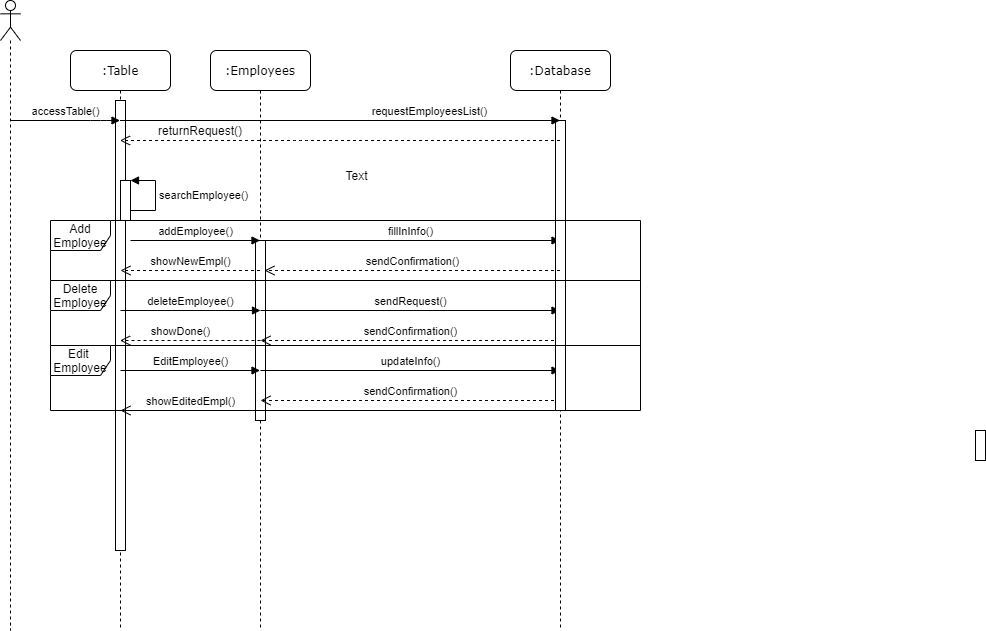

The diagram above was exported from draw.io. Its source (the exported page's mxGraphModel, read from the mxfile embedded in the PNG):
<mxGraphModel dx="882" dy="393" grid="1" gridSize="10" guides="1" tooltips="1" connect="1" arrows="1" fold="1" page="1" pageScale="1" pageWidth="1100" pageHeight="850" background="#ffffff" math="0" shadow="0">
  <root>
    <mxCell id="0" />
    <mxCell id="1" parent="0" />
    <mxCell id="7baba1c4bc27f4b0-2" value=":Employees" style="shape=umlLifeline;perimeter=lifelinePerimeter;whiteSpace=wrap;html=1;container=1;collapsible=0;recursiveResize=0;outlineConnect=0;rounded=1;shadow=0;comic=0;labelBackgroundColor=none;strokeWidth=1;fontFamily=Verdana;fontSize=12;align=center;" parent="1" vertex="1">
      <mxGeometry x="240" y="80" width="100" height="580" as="geometry" />
    </mxCell>
    <mxCell id="FycW-mWnpWSOimRrl8Pe-12" value="fillInInfo()" style="html=1;verticalAlign=bottom;endArrow=block;" edge="1" parent="7baba1c4bc27f4b0-2" target="7baba1c4bc27f4b0-4">
      <mxGeometry width="80" relative="1" as="geometry">
        <mxPoint x="50" y="190" as="sourcePoint" />
        <mxPoint x="130" y="190" as="targetPoint" />
      </mxGeometry>
    </mxCell>
    <mxCell id="FycW-mWnpWSOimRrl8Pe-24" value="" style="html=1;points=[];perimeter=orthogonalPerimeter;" vertex="1" parent="7baba1c4bc27f4b0-2">
      <mxGeometry x="45" y="190" width="10" height="180" as="geometry" />
    </mxCell>
    <mxCell id="FycW-mWnpWSOimRrl8Pe-37" value="updateInfo()" style="html=1;verticalAlign=bottom;endArrow=block;" edge="1" parent="7baba1c4bc27f4b0-2" target="7baba1c4bc27f4b0-4">
      <mxGeometry width="80" relative="1" as="geometry">
        <mxPoint x="50" y="320" as="sourcePoint" />
        <mxPoint x="280" y="330" as="targetPoint" />
      </mxGeometry>
    </mxCell>
    <mxCell id="FycW-mWnpWSOimRrl8Pe-38" value="sendConfirmation()" style="html=1;verticalAlign=bottom;endArrow=open;dashed=1;endSize=8;" edge="1" parent="7baba1c4bc27f4b0-2" source="7baba1c4bc27f4b0-4">
      <mxGeometry relative="1" as="geometry">
        <mxPoint x="130" y="350" as="sourcePoint" />
        <mxPoint x="50" y="350" as="targetPoint" />
      </mxGeometry>
    </mxCell>
    <mxCell id="FycW-mWnpWSOimRrl8Pe-39" value="sendRequest()" style="html=1;verticalAlign=bottom;endArrow=block;" edge="1" parent="7baba1c4bc27f4b0-2" target="7baba1c4bc27f4b0-4">
      <mxGeometry width="80" relative="1" as="geometry">
        <mxPoint x="50" y="260" as="sourcePoint" />
        <mxPoint x="130" y="260" as="targetPoint" />
      </mxGeometry>
    </mxCell>
    <mxCell id="FycW-mWnpWSOimRrl8Pe-40" value="sendConfirmation()" style="html=1;verticalAlign=bottom;endArrow=open;dashed=1;endSize=8;" edge="1" parent="7baba1c4bc27f4b0-2" source="7baba1c4bc27f4b0-4">
      <mxGeometry relative="1" as="geometry">
        <mxPoint x="130" y="290" as="sourcePoint" />
        <mxPoint x="50" y="290" as="targetPoint" />
      </mxGeometry>
    </mxCell>
    <mxCell id="7baba1c4bc27f4b0-4" value=":Database" style="shape=umlLifeline;perimeter=lifelinePerimeter;whiteSpace=wrap;html=1;container=1;collapsible=0;recursiveResize=0;outlineConnect=0;rounded=1;shadow=0;comic=0;labelBackgroundColor=none;strokeWidth=1;fontFamily=Verdana;fontSize=12;align=center;" parent="1" vertex="1">
      <mxGeometry x="540" y="80" width="100" height="580" as="geometry" />
    </mxCell>
    <mxCell id="7baba1c4bc27f4b0-8" value=":Table" style="shape=umlLifeline;perimeter=lifelinePerimeter;whiteSpace=wrap;html=1;container=1;collapsible=0;recursiveResize=0;outlineConnect=0;rounded=1;shadow=0;comic=0;labelBackgroundColor=none;strokeWidth=1;fontFamily=Verdana;fontSize=12;align=center;" parent="1" vertex="1">
      <mxGeometry x="100" y="80" width="100" height="580" as="geometry" />
    </mxCell>
    <mxCell id="7baba1c4bc27f4b0-9" value="" style="html=1;points=[];perimeter=orthogonalPerimeter;rounded=0;shadow=0;comic=0;labelBackgroundColor=none;strokeWidth=1;fontFamily=Verdana;fontSize=12;align=center;" parent="7baba1c4bc27f4b0-8" vertex="1">
      <mxGeometry x="45" y="50" width="10" height="450" as="geometry" />
    </mxCell>
    <mxCell id="FycW-mWnpWSOimRrl8Pe-5" value="" style="html=1;points=[];perimeter=orthogonalPerimeter;" vertex="1" parent="7baba1c4bc27f4b0-8">
      <mxGeometry x="50" y="130" width="10" height="40" as="geometry" />
    </mxCell>
    <mxCell id="FycW-mWnpWSOimRrl8Pe-6" value="searchEmployee()" style="edgeStyle=orthogonalEdgeStyle;html=1;align=left;spacingLeft=2;endArrow=block;rounded=0;entryX=1;entryY=0;" edge="1" target="FycW-mWnpWSOimRrl8Pe-5" parent="7baba1c4bc27f4b0-8">
      <mxGeometry relative="1" as="geometry">
        <mxPoint x="60" y="160" as="sourcePoint" />
        <Array as="points">
          <mxPoint x="85" y="160" />
        </Array>
      </mxGeometry>
    </mxCell>
    <mxCell id="FycW-mWnpWSOimRrl8Pe-7" value="addEmployee()" style="html=1;verticalAlign=bottom;endArrow=block;" edge="1" parent="7baba1c4bc27f4b0-8">
      <mxGeometry width="80" relative="1" as="geometry">
        <mxPoint x="60" y="190" as="sourcePoint" />
        <mxPoint x="189.5" y="190" as="targetPoint" />
      </mxGeometry>
    </mxCell>
    <mxCell id="FycW-mWnpWSOimRrl8Pe-14" value="showNewEmpl()" style="html=1;verticalAlign=bottom;endArrow=open;dashed=1;endSize=8;" edge="1" parent="7baba1c4bc27f4b0-8" source="7baba1c4bc27f4b0-2">
      <mxGeometry relative="1" as="geometry">
        <mxPoint x="130" y="220" as="sourcePoint" />
        <mxPoint x="50" y="220" as="targetPoint" />
      </mxGeometry>
    </mxCell>
    <mxCell id="FycW-mWnpWSOimRrl8Pe-21" value="showEditedEmpl()" style="html=1;verticalAlign=bottom;endArrow=open;dashed=1;endSize=8;" edge="1" parent="7baba1c4bc27f4b0-8">
      <mxGeometry relative="1" as="geometry">
        <mxPoint x="190" y="360" as="sourcePoint" />
        <mxPoint x="50" y="360" as="targetPoint" />
        <mxPoint as="offset" />
      </mxGeometry>
    </mxCell>
    <mxCell id="FycW-mWnpWSOimRrl8Pe-33" value="deleteEmployee()" style="html=1;verticalAlign=bottom;endArrow=block;" edge="1" parent="7baba1c4bc27f4b0-8">
      <mxGeometry width="80" relative="1" as="geometry">
        <mxPoint x="50" y="260" as="sourcePoint" />
        <mxPoint x="190" y="260" as="targetPoint" />
      </mxGeometry>
    </mxCell>
    <mxCell id="FycW-mWnpWSOimRrl8Pe-36" value="EditEmployee()" style="html=1;verticalAlign=bottom;endArrow=block;" edge="1" parent="7baba1c4bc27f4b0-8" target="7baba1c4bc27f4b0-2">
      <mxGeometry width="80" relative="1" as="geometry">
        <mxPoint x="50" y="320" as="sourcePoint" />
        <mxPoint x="130" y="320" as="targetPoint" />
      </mxGeometry>
    </mxCell>
    <mxCell id="7baba1c4bc27f4b0-16" value="" style="html=1;points=[];perimeter=orthogonalPerimeter;rounded=0;shadow=0;comic=0;labelBackgroundColor=none;strokeWidth=1;fontFamily=Verdana;fontSize=12;align=center;" parent="1" vertex="1">
      <mxGeometry x="585" y="150" width="10" height="290" as="geometry" />
    </mxCell>
    <mxCell id="7baba1c4bc27f4b0-25" value="" style="html=1;points=[];perimeter=orthogonalPerimeter;rounded=0;shadow=0;comic=0;labelBackgroundColor=none;strokeColor=#000000;strokeWidth=1;fillColor=#FFFFFF;fontFamily=Verdana;fontSize=12;fontColor=#000000;align=center;" parent="1" vertex="1">
      <mxGeometry x="1005" y="460" width="10" height="30" as="geometry" />
    </mxCell>
    <mxCell id="FycW-mWnpWSOimRrl8Pe-1" value="" style="shape=umlLifeline;participant=umlActor;perimeter=lifelinePerimeter;whiteSpace=wrap;html=1;container=1;collapsible=0;recursiveResize=0;verticalAlign=top;spacingTop=36;labelBackgroundColor=#ffffff;outlineConnect=0;" vertex="1" parent="1">
      <mxGeometry x="30" y="30" width="20" height="630" as="geometry" />
    </mxCell>
    <mxCell id="FycW-mWnpWSOimRrl8Pe-3" value="" style="html=1;verticalAlign=bottom;endArrow=open;dashed=1;endSize=8;" edge="1" parent="1" source="7baba1c4bc27f4b0-4" target="7baba1c4bc27f4b0-8">
      <mxGeometry relative="1" as="geometry">
        <mxPoint x="225" y="200" as="sourcePoint" />
        <mxPoint x="145" y="200" as="targetPoint" />
        <Array as="points">
          <mxPoint x="330" y="170" />
        </Array>
      </mxGeometry>
    </mxCell>
    <mxCell id="FycW-mWnpWSOimRrl8Pe-4" value="returnRequest()" style="text;html=1;strokeColor=none;fillColor=none;align=center;verticalAlign=middle;whiteSpace=wrap;rounded=0;" vertex="1" parent="1">
      <mxGeometry x="210" y="150" width="40" height="20" as="geometry" />
    </mxCell>
    <mxCell id="FycW-mWnpWSOimRrl8Pe-17" value="showDone()" style="html=1;verticalAlign=bottom;endArrow=open;dashed=1;endSize=8;" edge="1" parent="1" target="7baba1c4bc27f4b0-8">
      <mxGeometry x="0.1388" relative="1" as="geometry">
        <mxPoint x="290" y="370" as="sourcePoint" />
        <mxPoint x="160" y="370" as="targetPoint" />
        <mxPoint as="offset" />
      </mxGeometry>
    </mxCell>
    <mxCell id="FycW-mWnpWSOimRrl8Pe-13" value="sendConfirmation()" style="html=1;verticalAlign=bottom;endArrow=open;dashed=1;endSize=8;" edge="1" parent="1" source="7baba1c4bc27f4b0-4">
      <mxGeometry relative="1" as="geometry">
        <mxPoint x="370" y="300" as="sourcePoint" />
        <mxPoint x="294" y="300" as="targetPoint" />
      </mxGeometry>
    </mxCell>
    <mxCell id="FycW-mWnpWSOimRrl8Pe-28" value="Add Employee" style="shape=umlFrame;whiteSpace=wrap;html=1;" vertex="1" parent="1">
      <mxGeometry x="80" y="250" width="590" height="60" as="geometry" />
    </mxCell>
    <mxCell id="FycW-mWnpWSOimRrl8Pe-29" value="Delete&lt;br&gt;Employee" style="shape=umlFrame;whiteSpace=wrap;html=1;" vertex="1" parent="1">
      <mxGeometry x="80" y="310" width="590" height="65" as="geometry" />
    </mxCell>
    <mxCell id="FycW-mWnpWSOimRrl8Pe-15" value="requestEmployeesList()" style="html=1;verticalAlign=bottom;endArrow=block;" edge="1" parent="1" source="7baba1c4bc27f4b0-8">
      <mxGeometry x="0.4023" width="80" relative="1" as="geometry">
        <mxPoint x="290" y="150" as="sourcePoint" />
        <mxPoint x="589.5" y="150" as="targetPoint" />
        <mxPoint as="offset" />
      </mxGeometry>
    </mxCell>
    <mxCell id="FycW-mWnpWSOimRrl8Pe-2" value="accessTable()" style="html=1;verticalAlign=bottom;endArrow=block;" edge="1" parent="1" source="FycW-mWnpWSOimRrl8Pe-1" target="7baba1c4bc27f4b0-8">
      <mxGeometry width="80" relative="1" as="geometry">
        <mxPoint x="40" y="170" as="sourcePoint" />
        <mxPoint x="120" y="170" as="targetPoint" />
        <Array as="points">
          <mxPoint x="130" y="150" />
        </Array>
      </mxGeometry>
    </mxCell>
    <mxCell id="FycW-mWnpWSOimRrl8Pe-34" value="Text" style="text;html=1;align=center;verticalAlign=middle;resizable=0;points=[];autosize=1;" vertex="1" parent="1">
      <mxGeometry x="366" y="195" width="40" height="20" as="geometry" />
    </mxCell>
    <mxCell id="FycW-mWnpWSOimRrl8Pe-42" value="Edit&amp;nbsp;&lt;br&gt;Employee" style="shape=umlFrame;whiteSpace=wrap;html=1;" vertex="1" parent="1">
      <mxGeometry x="80" y="375" width="590" height="65" as="geometry" />
    </mxCell>
  </root>
</mxGraphModel>